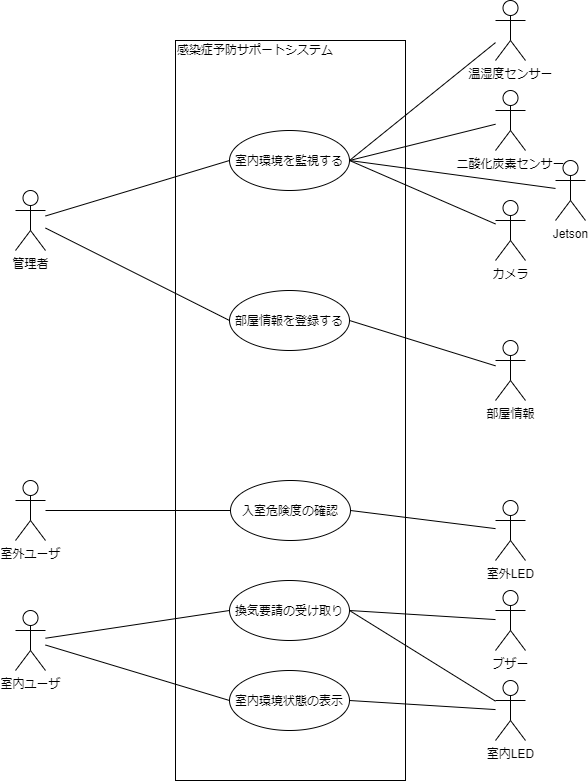

The diagram above was exported from draw.io. Its source (the exported page's mxGraphModel, read from the mxfile embedded in the PNG):
<mxGraphModel dx="868" dy="488" grid="1" gridSize="10" guides="1" tooltips="1" connect="1" arrows="1" fold="1" page="1" pageScale="1" pageWidth="827" pageHeight="1169" math="0" shadow="0">
  <root>
    <mxCell id="0" />
    <mxCell id="1" parent="0" />
    <mxCell id="zP1B4naLCpNAfWIvEKQl-33" value="" style="rounded=0;whiteSpace=wrap;html=1;fillColor=none;" parent="1" vertex="1">
      <mxGeometry x="300" y="60" width="230" height="740" as="geometry" />
    </mxCell>
    <mxCell id="zP1B4naLCpNAfWIvEKQl-1" value="管理者" style="shape=umlActor;verticalLabelPosition=bottom;labelBackgroundColor=#ffffff;verticalAlign=top;html=1;outlineConnect=0;" parent="1" vertex="1">
      <mxGeometry x="140" y="210" width="30" height="60" as="geometry" />
    </mxCell>
    <mxCell id="x1EqzgjBWOIGNT26sjTk-5" style="edgeStyle=none;rounded=0;orthogonalLoop=1;jettySize=auto;html=1;exitX=0;exitY=0.5;exitDx=0;exitDy=0;endArrow=none;endFill=0;" parent="1" source="zP1B4naLCpNAfWIvEKQl-6" target="k6g6XuU0hxF4CdD6BFG1-3" edge="1">
      <mxGeometry relative="1" as="geometry">
        <mxPoint x="200" y="460" as="targetPoint" />
      </mxGeometry>
    </mxCell>
    <mxCell id="zP1B4naLCpNAfWIvEKQl-6" value="換気要請の受け取り" style="ellipse;whiteSpace=wrap;html=1;" parent="1" vertex="1">
      <mxGeometry x="354" y="600" width="120" height="60" as="geometry" />
    </mxCell>
    <mxCell id="x1EqzgjBWOIGNT26sjTk-3" style="rounded=0;orthogonalLoop=1;jettySize=auto;html=1;exitX=0;exitY=0.5;exitDx=0;exitDy=0;endArrow=none;endFill=0;" parent="1" source="zP1B4naLCpNAfWIvEKQl-7" target="zP1B4naLCpNAfWIvEKQl-1" edge="1">
      <mxGeometry relative="1" as="geometry">
        <mxPoint x="200" y="390" as="targetPoint" />
      </mxGeometry>
    </mxCell>
    <mxCell id="zP1B4naLCpNAfWIvEKQl-7" value="室内環境を監視する" style="ellipse;whiteSpace=wrap;html=1;" parent="1" vertex="1">
      <mxGeometry x="354" y="150" width="120" height="60" as="geometry" />
    </mxCell>
    <mxCell id="x1EqzgjBWOIGNT26sjTk-4" style="edgeStyle=none;rounded=0;orthogonalLoop=1;jettySize=auto;html=1;exitX=0;exitY=0.5;exitDx=0;exitDy=0;endArrow=none;endFill=0;" parent="1" source="zP1B4naLCpNAfWIvEKQl-8" target="zP1B4naLCpNAfWIvEKQl-1" edge="1">
      <mxGeometry relative="1" as="geometry">
        <mxPoint x="200" y="420" as="targetPoint" />
      </mxGeometry>
    </mxCell>
    <mxCell id="zP1B4naLCpNAfWIvEKQl-8" value="部屋情報を登録する" style="ellipse;whiteSpace=wrap;html=1;" parent="1" vertex="1">
      <mxGeometry x="354" y="310" width="120" height="60" as="geometry" />
    </mxCell>
    <mxCell id="zP1B4naLCpNAfWIvEKQl-11" value="温湿度センサー" style="shape=umlActor;verticalLabelPosition=bottom;labelBackgroundColor=#ffffff;verticalAlign=top;html=1;outlineConnect=0;" parent="1" vertex="1">
      <mxGeometry x="620" y="20" width="30" height="60" as="geometry" />
    </mxCell>
    <mxCell id="zP1B4naLCpNAfWIvEKQl-12" value="二酸化炭素センサー" style="shape=umlActor;verticalLabelPosition=bottom;labelBackgroundColor=#ffffff;verticalAlign=top;html=1;outlineConnect=0;" parent="1" vertex="1">
      <mxGeometry x="620" y="110" width="30" height="60" as="geometry" />
    </mxCell>
    <mxCell id="zP1B4naLCpNAfWIvEKQl-18" value="部屋情報" style="shape=umlActor;verticalLabelPosition=bottom;labelBackgroundColor=#ffffff;verticalAlign=top;html=1;outlineConnect=0;" parent="1" vertex="1">
      <mxGeometry x="620" y="360" width="30" height="60" as="geometry" />
    </mxCell>
    <mxCell id="zP1B4naLCpNAfWIvEKQl-34" value="感染症予防サポートシステム" style="text;html=1;resizable=0;points=[];autosize=1;align=left;verticalAlign=top;spacingTop=-4;" parent="1" vertex="1">
      <mxGeometry x="300" y="60" width="170" height="20" as="geometry" />
    </mxCell>
    <mxCell id="x1EqzgjBWOIGNT26sjTk-2" value="室内LED" style="shape=umlActor;verticalLabelPosition=bottom;labelBackgroundColor=#ffffff;verticalAlign=top;html=1;outlineConnect=0;" parent="1" vertex="1">
      <mxGeometry x="620" y="700" width="30" height="60" as="geometry" />
    </mxCell>
    <mxCell id="QkIuSRwKLKKRoLdtF46e-1" value="カメラ" style="shape=umlActor;verticalLabelPosition=bottom;labelBackgroundColor=#ffffff;verticalAlign=top;html=1;outlineConnect=0;" parent="1" vertex="1">
      <mxGeometry x="620" y="220" width="30" height="60" as="geometry" />
    </mxCell>
    <mxCell id="QkIuSRwKLKKRoLdtF46e-3" value="入室危険度の確認" style="ellipse;whiteSpace=wrap;html=1;" parent="1" vertex="1">
      <mxGeometry x="355" y="500" width="120" height="60" as="geometry" />
    </mxCell>
    <mxCell id="QkIuSRwKLKKRoLdtF46e-5" style="edgeStyle=none;rounded=0;orthogonalLoop=1;jettySize=auto;html=1;exitX=0;exitY=0.5;exitDx=0;exitDy=0;endArrow=none;endFill=0;" parent="1" source="QkIuSRwKLKKRoLdtF46e-3" target="k6g6XuU0hxF4CdD6BFG1-4" edge="1">
      <mxGeometry relative="1" as="geometry">
        <mxPoint x="200" y="460" as="targetPoint" />
      </mxGeometry>
    </mxCell>
    <mxCell id="QkIuSRwKLKKRoLdtF46e-6" value="" style="endArrow=none;html=1;exitX=1;exitY=0.5;exitDx=0;exitDy=0;" parent="1" source="zP1B4naLCpNAfWIvEKQl-7" target="zP1B4naLCpNAfWIvEKQl-11" edge="1">
      <mxGeometry width="50" height="50" relative="1" as="geometry">
        <mxPoint x="390" y="500" as="sourcePoint" />
        <mxPoint x="440" y="450" as="targetPoint" />
      </mxGeometry>
    </mxCell>
    <mxCell id="QkIuSRwKLKKRoLdtF46e-7" value="" style="endArrow=none;html=1;exitX=1;exitY=0.5;exitDx=0;exitDy=0;" parent="1" source="zP1B4naLCpNAfWIvEKQl-7" target="zP1B4naLCpNAfWIvEKQl-12" edge="1">
      <mxGeometry width="50" height="50" relative="1" as="geometry">
        <mxPoint x="390" y="500" as="sourcePoint" />
        <mxPoint x="440" y="450" as="targetPoint" />
      </mxGeometry>
    </mxCell>
    <mxCell id="QkIuSRwKLKKRoLdtF46e-8" value="" style="endArrow=none;html=1;exitX=1;exitY=0.5;exitDx=0;exitDy=0;" parent="1" source="zP1B4naLCpNAfWIvEKQl-7" target="QkIuSRwKLKKRoLdtF46e-1" edge="1">
      <mxGeometry width="50" height="50" relative="1" as="geometry">
        <mxPoint x="390" y="500" as="sourcePoint" />
        <mxPoint x="440" y="450" as="targetPoint" />
      </mxGeometry>
    </mxCell>
    <mxCell id="QkIuSRwKLKKRoLdtF46e-9" value="" style="endArrow=none;html=1;exitX=1;exitY=0.5;exitDx=0;exitDy=0;" parent="1" source="zP1B4naLCpNAfWIvEKQl-8" target="zP1B4naLCpNAfWIvEKQl-18" edge="1">
      <mxGeometry width="50" height="50" relative="1" as="geometry">
        <mxPoint x="390" y="500" as="sourcePoint" />
        <mxPoint x="440" y="450" as="targetPoint" />
      </mxGeometry>
    </mxCell>
    <mxCell id="QkIuSRwKLKKRoLdtF46e-10" value="" style="endArrow=none;html=1;exitX=1;exitY=0.5;exitDx=0;exitDy=0;" parent="1" source="zP1B4naLCpNAfWIvEKQl-6" target="x1EqzgjBWOIGNT26sjTk-2" edge="1">
      <mxGeometry width="50" height="50" relative="1" as="geometry">
        <mxPoint x="390" y="500" as="sourcePoint" />
        <mxPoint x="440" y="450" as="targetPoint" />
      </mxGeometry>
    </mxCell>
    <mxCell id="QkIuSRwKLKKRoLdtF46e-11" value="" style="endArrow=none;html=1;exitX=1;exitY=0.5;exitDx=0;exitDy=0;" parent="1" source="QkIuSRwKLKKRoLdtF46e-3" target="k6g6XuU0hxF4CdD6BFG1-1" edge="1">
      <mxGeometry width="50" height="50" relative="1" as="geometry">
        <mxPoint x="390" y="500" as="sourcePoint" />
        <mxPoint x="625" y="610" as="targetPoint" />
      </mxGeometry>
    </mxCell>
    <mxCell id="QkIuSRwKLKKRoLdtF46e-12" value="Jetson" style="shape=umlActor;verticalLabelPosition=bottom;labelBackgroundColor=#ffffff;verticalAlign=top;html=1;outlineConnect=0;" parent="1" vertex="1">
      <mxGeometry x="680" y="180" width="30" height="60" as="geometry" />
    </mxCell>
    <mxCell id="QkIuSRwKLKKRoLdtF46e-13" value="" style="endArrow=none;html=1;exitX=1;exitY=0.5;exitDx=0;exitDy=0;" parent="1" source="zP1B4naLCpNAfWIvEKQl-7" target="QkIuSRwKLKKRoLdtF46e-12" edge="1">
      <mxGeometry width="50" height="50" relative="1" as="geometry">
        <mxPoint x="390" y="500" as="sourcePoint" />
        <mxPoint x="440" y="450" as="targetPoint" />
      </mxGeometry>
    </mxCell>
    <mxCell id="-PCQbxMrm4PX6BNXVJzk-1" value="室内環境状態の表示" style="ellipse;whiteSpace=wrap;html=1;" parent="1" vertex="1">
      <mxGeometry x="354" y="690" width="120" height="60" as="geometry" />
    </mxCell>
    <mxCell id="-PCQbxMrm4PX6BNXVJzk-2" style="edgeStyle=none;rounded=0;orthogonalLoop=1;jettySize=auto;html=1;exitX=0;exitY=0.5;exitDx=0;exitDy=0;endArrow=none;endFill=0;" parent="1" source="-PCQbxMrm4PX6BNXVJzk-1" target="k6g6XuU0hxF4CdD6BFG1-3" edge="1">
      <mxGeometry relative="1" as="geometry">
        <mxPoint x="200" y="460" as="targetPoint" />
      </mxGeometry>
    </mxCell>
    <mxCell id="-PCQbxMrm4PX6BNXVJzk-3" value="" style="endArrow=none;html=1;exitX=1;exitY=0.5;exitDx=0;exitDy=0;" parent="1" source="-PCQbxMrm4PX6BNXVJzk-1" target="x1EqzgjBWOIGNT26sjTk-2" edge="1">
      <mxGeometry width="50" height="50" relative="1" as="geometry">
        <mxPoint x="390" y="500" as="sourcePoint" />
        <mxPoint x="650" y="700" as="targetPoint" />
      </mxGeometry>
    </mxCell>
    <mxCell id="k6g6XuU0hxF4CdD6BFG1-1" value="室外LED" style="shape=umlActor;verticalLabelPosition=bottom;labelBackgroundColor=#ffffff;verticalAlign=top;html=1;outlineConnect=0;" parent="1" vertex="1">
      <mxGeometry x="620" y="520" width="30" height="60" as="geometry" />
    </mxCell>
    <mxCell id="k6g6XuU0hxF4CdD6BFG1-3" value="室内ユーザ" style="shape=umlActor;verticalLabelPosition=bottom;labelBackgroundColor=#ffffff;verticalAlign=top;html=1;outlineConnect=0;" parent="1" vertex="1">
      <mxGeometry x="140" y="630" width="30" height="60" as="geometry" />
    </mxCell>
    <mxCell id="k6g6XuU0hxF4CdD6BFG1-4" value="室外ユーザ" style="shape=umlActor;verticalLabelPosition=bottom;labelBackgroundColor=#ffffff;verticalAlign=top;html=1;outlineConnect=0;" parent="1" vertex="1">
      <mxGeometry x="140" y="500" width="30" height="60" as="geometry" />
    </mxCell>
    <mxCell id="dUJv0H4Q1th8levSHvX--1" value="ブザー" style="shape=umlActor;verticalLabelPosition=bottom;labelBackgroundColor=#ffffff;verticalAlign=top;html=1;outlineConnect=0;" parent="1" vertex="1">
      <mxGeometry x="620" y="610" width="30" height="60" as="geometry" />
    </mxCell>
    <mxCell id="dUJv0H4Q1th8levSHvX--2" value="" style="endArrow=none;html=1;exitX=1;exitY=0.5;exitDx=0;exitDy=0;" parent="1" source="zP1B4naLCpNAfWIvEKQl-6" target="dUJv0H4Q1th8levSHvX--1" edge="1">
      <mxGeometry width="50" height="50" relative="1" as="geometry">
        <mxPoint x="390" y="500" as="sourcePoint" />
        <mxPoint x="440" y="450" as="targetPoint" />
      </mxGeometry>
    </mxCell>
  </root>
</mxGraphModel>